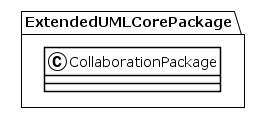

The diagram above was rendered by PlantUML. Its source (embedded in the PNG):
@startuml
!theme plain
package ExtendedUMLCorePackage {
class CollaborationPackage {
}
}
@enduml